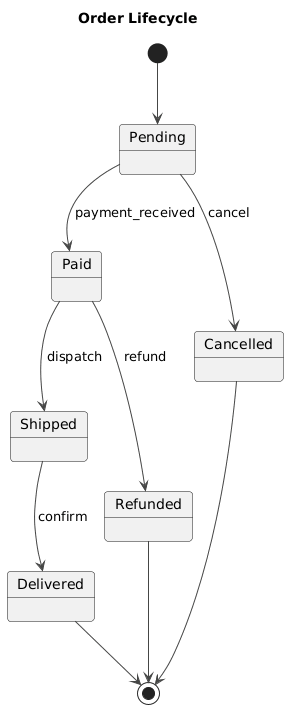

The diagram above was rendered by PlantUML. Its source (embedded in the PNG):
@startuml
!theme vibrant
title Order Lifecycle

[*] --> Pending
Pending --> Paid : payment_received
Pending --> Cancelled : cancel
Paid --> Shipped : dispatch
Shipped --> Delivered : confirm
Paid --> Refunded : refund
Delivered --> [*]
Cancelled --> [*]
Refunded --> [*]
@enduml